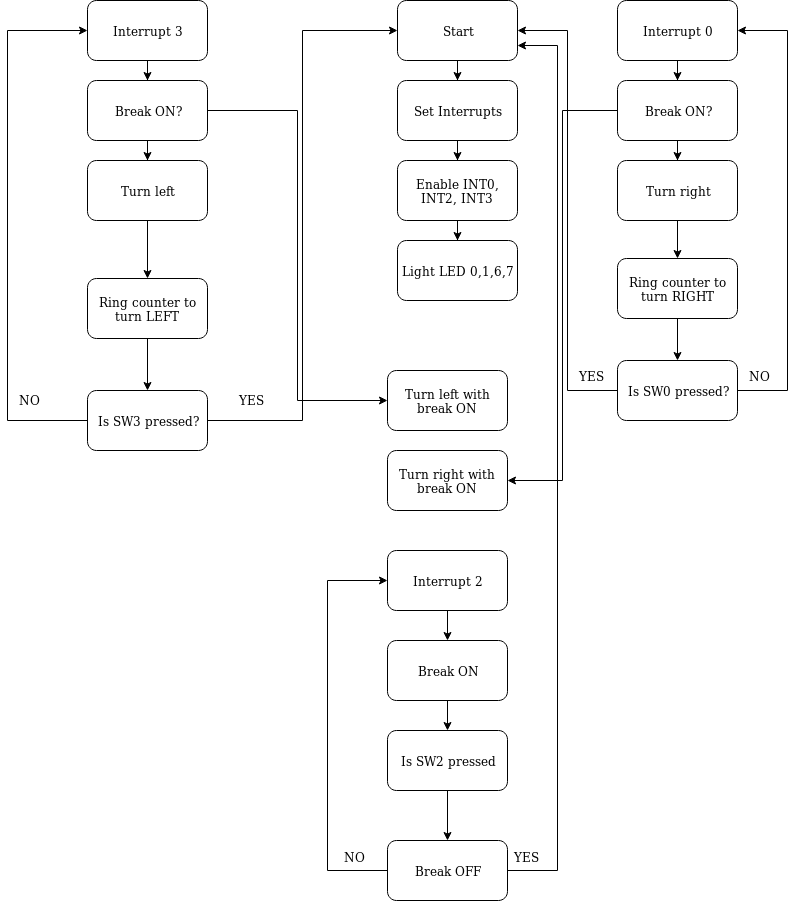

The diagram above was exported from draw.io. Its source (the exported page's mxGraphModel, read from the mxfile embedded in the PNG):
<mxGraphModel dx="1392" dy="831" grid="1" gridSize="10" guides="1" tooltips="1" connect="1" arrows="1" fold="1" page="1" pageScale="1" pageWidth="827" pageHeight="1169" math="0" shadow="0">
  <root>
    <mxCell id="0" />
    <mxCell id="1" parent="0" />
    <mxCell id="XwVxLDNJRPqQAcvCCnS9-18" value="" style="edgeStyle=orthogonalEdgeStyle;rounded=0;orthogonalLoop=1;jettySize=auto;html=1;" edge="1" parent="1" source="XwVxLDNJRPqQAcvCCnS9-1" target="XwVxLDNJRPqQAcvCCnS9-2">
      <mxGeometry relative="1" as="geometry" />
    </mxCell>
    <mxCell id="XwVxLDNJRPqQAcvCCnS9-1" value="Start" style="rounded=1;whiteSpace=wrap;html=1;" vertex="1" parent="1">
      <mxGeometry x="400" y="20" width="120" height="60" as="geometry" />
    </mxCell>
    <mxCell id="XwVxLDNJRPqQAcvCCnS9-19" value="" style="edgeStyle=orthogonalEdgeStyle;rounded=0;orthogonalLoop=1;jettySize=auto;html=1;" edge="1" parent="1" source="XwVxLDNJRPqQAcvCCnS9-2" target="XwVxLDNJRPqQAcvCCnS9-3">
      <mxGeometry relative="1" as="geometry" />
    </mxCell>
    <mxCell id="XwVxLDNJRPqQAcvCCnS9-2" value="Set Interrupts" style="rounded=1;whiteSpace=wrap;html=1;" vertex="1" parent="1">
      <mxGeometry x="400" y="100" width="120" height="60" as="geometry" />
    </mxCell>
    <mxCell id="XwVxLDNJRPqQAcvCCnS9-36" value="" style="edgeStyle=orthogonalEdgeStyle;rounded=0;orthogonalLoop=1;jettySize=auto;html=1;" edge="1" parent="1" source="XwVxLDNJRPqQAcvCCnS9-3" target="XwVxLDNJRPqQAcvCCnS9-4">
      <mxGeometry relative="1" as="geometry" />
    </mxCell>
    <mxCell id="XwVxLDNJRPqQAcvCCnS9-3" value="Enable INT0, INT2, INT3" style="rounded=1;whiteSpace=wrap;html=1;" vertex="1" parent="1">
      <mxGeometry x="400" y="180" width="120" height="60" as="geometry" />
    </mxCell>
    <mxCell id="XwVxLDNJRPqQAcvCCnS9-4" value="Light LED 0,1,6,7" style="rounded=1;whiteSpace=wrap;html=1;" vertex="1" parent="1">
      <mxGeometry x="400" y="260" width="120" height="60" as="geometry" />
    </mxCell>
    <mxCell id="XwVxLDNJRPqQAcvCCnS9-15" value="" style="edgeStyle=orthogonalEdgeStyle;rounded=0;orthogonalLoop=1;jettySize=auto;html=1;" edge="1" parent="1" source="XwVxLDNJRPqQAcvCCnS9-5" target="XwVxLDNJRPqQAcvCCnS9-8">
      <mxGeometry relative="1" as="geometry" />
    </mxCell>
    <mxCell id="XwVxLDNJRPqQAcvCCnS9-5" value="Interrupt 3" style="rounded=1;whiteSpace=wrap;html=1;" vertex="1" parent="1">
      <mxGeometry x="90" y="20" width="120" height="60" as="geometry" />
    </mxCell>
    <mxCell id="XwVxLDNJRPqQAcvCCnS9-53" value="" style="edgeStyle=orthogonalEdgeStyle;rounded=0;orthogonalLoop=1;jettySize=auto;html=1;" edge="1" parent="1" source="XwVxLDNJRPqQAcvCCnS9-7" target="XwVxLDNJRPqQAcvCCnS9-52">
      <mxGeometry relative="1" as="geometry" />
    </mxCell>
    <mxCell id="XwVxLDNJRPqQAcvCCnS9-7" value="Turn left" style="rounded=1;whiteSpace=wrap;html=1;" vertex="1" parent="1">
      <mxGeometry x="90" y="180" width="120" height="60" as="geometry" />
    </mxCell>
    <mxCell id="XwVxLDNJRPqQAcvCCnS9-16" value="" style="edgeStyle=orthogonalEdgeStyle;rounded=0;orthogonalLoop=1;jettySize=auto;html=1;" edge="1" parent="1" source="XwVxLDNJRPqQAcvCCnS9-8" target="XwVxLDNJRPqQAcvCCnS9-7">
      <mxGeometry relative="1" as="geometry" />
    </mxCell>
    <mxCell id="XwVxLDNJRPqQAcvCCnS9-39" style="edgeStyle=orthogonalEdgeStyle;rounded=0;orthogonalLoop=1;jettySize=auto;html=1;entryX=0;entryY=0.5;entryDx=0;entryDy=0;" edge="1" parent="1" source="XwVxLDNJRPqQAcvCCnS9-8" target="XwVxLDNJRPqQAcvCCnS9-38">
      <mxGeometry relative="1" as="geometry">
        <Array as="points">
          <mxPoint x="300" y="130" />
          <mxPoint x="300" y="420" />
        </Array>
      </mxGeometry>
    </mxCell>
    <mxCell id="XwVxLDNJRPqQAcvCCnS9-8" value="Break ON?" style="rounded=1;whiteSpace=wrap;html=1;" vertex="1" parent="1">
      <mxGeometry x="90" y="100" width="120" height="60" as="geometry" />
    </mxCell>
    <mxCell id="XwVxLDNJRPqQAcvCCnS9-11" style="edgeStyle=orthogonalEdgeStyle;rounded=0;orthogonalLoop=1;jettySize=auto;html=1;entryX=0;entryY=0.5;entryDx=0;entryDy=0;" edge="1" parent="1" source="XwVxLDNJRPqQAcvCCnS9-10" target="XwVxLDNJRPqQAcvCCnS9-1">
      <mxGeometry relative="1" as="geometry" />
    </mxCell>
    <mxCell id="XwVxLDNJRPqQAcvCCnS9-13" style="edgeStyle=orthogonalEdgeStyle;rounded=0;orthogonalLoop=1;jettySize=auto;html=1;entryX=0;entryY=0.5;entryDx=0;entryDy=0;" edge="1" parent="1" source="XwVxLDNJRPqQAcvCCnS9-10" target="XwVxLDNJRPqQAcvCCnS9-5">
      <mxGeometry relative="1" as="geometry">
        <Array as="points">
          <mxPoint x="10" y="440" />
          <mxPoint x="10" y="50" />
        </Array>
      </mxGeometry>
    </mxCell>
    <mxCell id="XwVxLDNJRPqQAcvCCnS9-10" value="Is SW3 pressed?" style="rounded=1;whiteSpace=wrap;html=1;" vertex="1" parent="1">
      <mxGeometry x="90" y="410" width="120" height="60" as="geometry" />
    </mxCell>
    <mxCell id="XwVxLDNJRPqQAcvCCnS9-12" value="YES" style="text;html=1;resizable=0;points=[];autosize=1;align=left;verticalAlign=top;spacingTop=-4;" vertex="1" parent="1">
      <mxGeometry x="240" y="410" width="40" height="20" as="geometry" />
    </mxCell>
    <mxCell id="XwVxLDNJRPqQAcvCCnS9-14" value="&lt;div&gt;NO&lt;/div&gt;" style="text;html=1;resizable=0;points=[];autosize=1;align=left;verticalAlign=top;spacingTop=-4;" vertex="1" parent="1">
      <mxGeometry x="20" y="410" width="40" height="20" as="geometry" />
    </mxCell>
    <mxCell id="XwVxLDNJRPqQAcvCCnS9-21" value="" style="edgeStyle=orthogonalEdgeStyle;rounded=0;orthogonalLoop=1;jettySize=auto;html=1;" edge="1" source="XwVxLDNJRPqQAcvCCnS9-22" target="XwVxLDNJRPqQAcvCCnS9-26" parent="1">
      <mxGeometry relative="1" as="geometry" />
    </mxCell>
    <mxCell id="XwVxLDNJRPqQAcvCCnS9-22" value="Interrupt 0" style="rounded=1;whiteSpace=wrap;html=1;" vertex="1" parent="1">
      <mxGeometry x="620" y="20" width="120" height="60" as="geometry" />
    </mxCell>
    <mxCell id="XwVxLDNJRPqQAcvCCnS9-56" value="" style="edgeStyle=orthogonalEdgeStyle;rounded=0;orthogonalLoop=1;jettySize=auto;html=1;" edge="1" parent="1" source="XwVxLDNJRPqQAcvCCnS9-24" target="XwVxLDNJRPqQAcvCCnS9-55">
      <mxGeometry relative="1" as="geometry" />
    </mxCell>
    <mxCell id="XwVxLDNJRPqQAcvCCnS9-24" value="Turn right" style="rounded=1;whiteSpace=wrap;html=1;" vertex="1" parent="1">
      <mxGeometry x="620" y="180" width="120" height="60" as="geometry" />
    </mxCell>
    <mxCell id="XwVxLDNJRPqQAcvCCnS9-25" value="" style="edgeStyle=orthogonalEdgeStyle;rounded=0;orthogonalLoop=1;jettySize=auto;html=1;" edge="1" source="XwVxLDNJRPqQAcvCCnS9-26" target="XwVxLDNJRPqQAcvCCnS9-24" parent="1">
      <mxGeometry relative="1" as="geometry" />
    </mxCell>
    <mxCell id="XwVxLDNJRPqQAcvCCnS9-41" style="edgeStyle=orthogonalEdgeStyle;rounded=0;orthogonalLoop=1;jettySize=auto;html=1;entryX=1;entryY=0.5;entryDx=0;entryDy=0;" edge="1" parent="1" source="XwVxLDNJRPqQAcvCCnS9-26" target="XwVxLDNJRPqQAcvCCnS9-40">
      <mxGeometry relative="1" as="geometry" />
    </mxCell>
    <mxCell id="XwVxLDNJRPqQAcvCCnS9-26" value="Break ON?" style="rounded=1;whiteSpace=wrap;html=1;" vertex="1" parent="1">
      <mxGeometry x="620" y="100" width="120" height="60" as="geometry" />
    </mxCell>
    <mxCell id="XwVxLDNJRPqQAcvCCnS9-37" style="edgeStyle=orthogonalEdgeStyle;rounded=0;orthogonalLoop=1;jettySize=auto;html=1;entryX=1;entryY=0.5;entryDx=0;entryDy=0;" edge="1" parent="1" source="XwVxLDNJRPqQAcvCCnS9-27" target="XwVxLDNJRPqQAcvCCnS9-1">
      <mxGeometry relative="1" as="geometry" />
    </mxCell>
    <mxCell id="XwVxLDNJRPqQAcvCCnS9-62" style="edgeStyle=orthogonalEdgeStyle;rounded=0;orthogonalLoop=1;jettySize=auto;html=1;entryX=1;entryY=0.5;entryDx=0;entryDy=0;" edge="1" parent="1" source="XwVxLDNJRPqQAcvCCnS9-27" target="XwVxLDNJRPqQAcvCCnS9-22">
      <mxGeometry relative="1" as="geometry">
        <Array as="points">
          <mxPoint x="790" y="410" />
          <mxPoint x="790" y="50" />
        </Array>
      </mxGeometry>
    </mxCell>
    <mxCell id="XwVxLDNJRPqQAcvCCnS9-27" value="Is SW0 pressed?" style="rounded=1;whiteSpace=wrap;html=1;" vertex="1" parent="1">
      <mxGeometry x="620" y="380" width="120" height="60" as="geometry" />
    </mxCell>
    <mxCell id="XwVxLDNJRPqQAcvCCnS9-38" value="Turn left with break ON" style="rounded=1;whiteSpace=wrap;html=1;" vertex="1" parent="1">
      <mxGeometry x="390" y="390" width="120" height="60" as="geometry" />
    </mxCell>
    <mxCell id="XwVxLDNJRPqQAcvCCnS9-40" value="Turn right with break ON" style="rounded=1;whiteSpace=wrap;html=1;" vertex="1" parent="1">
      <mxGeometry x="390" y="470" width="120" height="60" as="geometry" />
    </mxCell>
    <mxCell id="XwVxLDNJRPqQAcvCCnS9-48" value="" style="edgeStyle=orthogonalEdgeStyle;rounded=0;orthogonalLoop=1;jettySize=auto;html=1;" edge="1" parent="1" source="XwVxLDNJRPqQAcvCCnS9-43" target="XwVxLDNJRPqQAcvCCnS9-45">
      <mxGeometry relative="1" as="geometry" />
    </mxCell>
    <mxCell id="XwVxLDNJRPqQAcvCCnS9-43" value="Interrupt 2" style="rounded=1;whiteSpace=wrap;html=1;" vertex="1" parent="1">
      <mxGeometry x="390" y="570" width="120" height="60" as="geometry" />
    </mxCell>
    <mxCell id="XwVxLDNJRPqQAcvCCnS9-49" value="" style="edgeStyle=orthogonalEdgeStyle;rounded=0;orthogonalLoop=1;jettySize=auto;html=1;" edge="1" parent="1" source="XwVxLDNJRPqQAcvCCnS9-45" target="XwVxLDNJRPqQAcvCCnS9-46">
      <mxGeometry relative="1" as="geometry" />
    </mxCell>
    <mxCell id="XwVxLDNJRPqQAcvCCnS9-45" value="Break ON" style="rounded=1;whiteSpace=wrap;html=1;" vertex="1" parent="1">
      <mxGeometry x="390" y="660" width="120" height="60" as="geometry" />
    </mxCell>
    <mxCell id="XwVxLDNJRPqQAcvCCnS9-50" value="" style="edgeStyle=orthogonalEdgeStyle;rounded=0;orthogonalLoop=1;jettySize=auto;html=1;" edge="1" parent="1" source="XwVxLDNJRPqQAcvCCnS9-46" target="XwVxLDNJRPqQAcvCCnS9-47">
      <mxGeometry relative="1" as="geometry" />
    </mxCell>
    <mxCell id="XwVxLDNJRPqQAcvCCnS9-46" value="Is SW2 pressed" style="rounded=1;whiteSpace=wrap;html=1;" vertex="1" parent="1">
      <mxGeometry x="390" y="750" width="120" height="60" as="geometry" />
    </mxCell>
    <mxCell id="XwVxLDNJRPqQAcvCCnS9-58" style="edgeStyle=orthogonalEdgeStyle;rounded=0;orthogonalLoop=1;jettySize=auto;html=1;entryX=1;entryY=0.75;entryDx=0;entryDy=0;" edge="1" parent="1" source="XwVxLDNJRPqQAcvCCnS9-47" target="XwVxLDNJRPqQAcvCCnS9-1">
      <mxGeometry relative="1" as="geometry">
        <Array as="points">
          <mxPoint x="560" y="890" />
          <mxPoint x="560" y="65" />
        </Array>
      </mxGeometry>
    </mxCell>
    <mxCell id="XwVxLDNJRPqQAcvCCnS9-59" style="edgeStyle=orthogonalEdgeStyle;rounded=0;orthogonalLoop=1;jettySize=auto;html=1;entryX=0;entryY=0.5;entryDx=0;entryDy=0;" edge="1" parent="1" source="XwVxLDNJRPqQAcvCCnS9-47" target="XwVxLDNJRPqQAcvCCnS9-43">
      <mxGeometry relative="1" as="geometry">
        <Array as="points">
          <mxPoint x="330" y="890" />
          <mxPoint x="330" y="600" />
        </Array>
      </mxGeometry>
    </mxCell>
    <mxCell id="XwVxLDNJRPqQAcvCCnS9-47" value="Break OFF" style="rounded=1;whiteSpace=wrap;html=1;" vertex="1" parent="1">
      <mxGeometry x="390" y="860" width="120" height="60" as="geometry" />
    </mxCell>
    <mxCell id="XwVxLDNJRPqQAcvCCnS9-51" value="YES" style="text;html=1;resizable=0;points=[];autosize=1;align=left;verticalAlign=top;spacingTop=-4;" vertex="1" parent="1">
      <mxGeometry x="515" y="867" width="40" height="20" as="geometry" />
    </mxCell>
    <mxCell id="XwVxLDNJRPqQAcvCCnS9-54" value="" style="edgeStyle=orthogonalEdgeStyle;rounded=0;orthogonalLoop=1;jettySize=auto;html=1;" edge="1" parent="1" source="XwVxLDNJRPqQAcvCCnS9-52" target="XwVxLDNJRPqQAcvCCnS9-10">
      <mxGeometry relative="1" as="geometry" />
    </mxCell>
    <mxCell id="XwVxLDNJRPqQAcvCCnS9-52" value="Ring counter to turn LEFT" style="rounded=1;whiteSpace=wrap;html=1;" vertex="1" parent="1">
      <mxGeometry x="90" y="298" width="120" height="60" as="geometry" />
    </mxCell>
    <mxCell id="XwVxLDNJRPqQAcvCCnS9-57" value="" style="edgeStyle=orthogonalEdgeStyle;rounded=0;orthogonalLoop=1;jettySize=auto;html=1;" edge="1" parent="1" source="XwVxLDNJRPqQAcvCCnS9-55" target="XwVxLDNJRPqQAcvCCnS9-27">
      <mxGeometry relative="1" as="geometry" />
    </mxCell>
    <mxCell id="XwVxLDNJRPqQAcvCCnS9-55" value="Ring counter to turn RIGHT" style="rounded=1;whiteSpace=wrap;html=1;" vertex="1" parent="1">
      <mxGeometry x="620" y="278" width="120" height="60" as="geometry" />
    </mxCell>
    <mxCell id="XwVxLDNJRPqQAcvCCnS9-60" value="NO" style="text;html=1;resizable=0;points=[];autosize=1;align=left;verticalAlign=top;spacingTop=-4;" vertex="1" parent="1">
      <mxGeometry x="345" y="867" width="40" height="20" as="geometry" />
    </mxCell>
    <mxCell id="XwVxLDNJRPqQAcvCCnS9-61" value="YES" style="text;html=1;resizable=0;points=[];autosize=1;align=left;verticalAlign=top;spacingTop=-4;" vertex="1" parent="1">
      <mxGeometry x="580" y="386" width="40" height="20" as="geometry" />
    </mxCell>
    <mxCell id="XwVxLDNJRPqQAcvCCnS9-63" value="NO" style="text;html=1;resizable=0;points=[];autosize=1;align=left;verticalAlign=top;spacingTop=-4;" vertex="1" parent="1">
      <mxGeometry x="750" y="386" width="40" height="20" as="geometry" />
    </mxCell>
  </root>
</mxGraphModel>